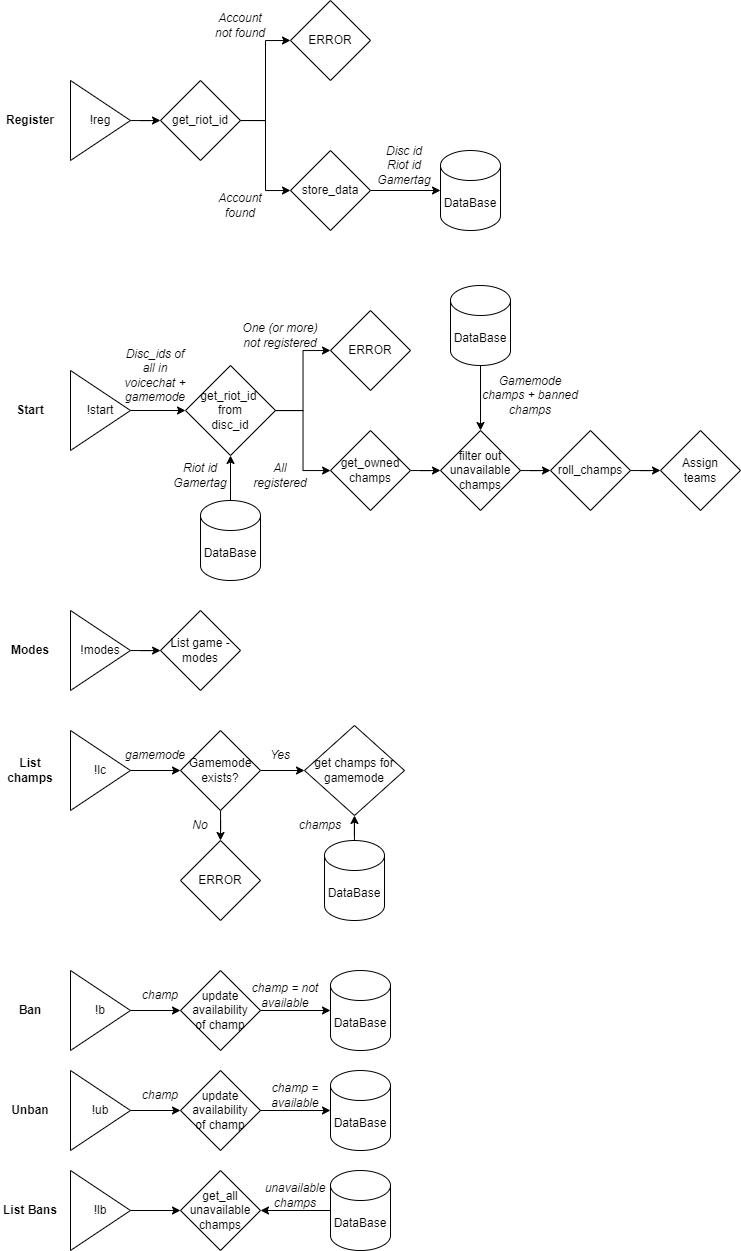

The diagram above was exported from draw.io. Its source (the exported page's mxGraphModel, read from the mxfile embedded in the PNG):
<mxGraphModel dx="1235" dy="655" grid="1" gridSize="10" guides="1" tooltips="1" connect="1" arrows="1" fold="1" page="1" pageScale="1" pageWidth="827" pageHeight="1169" math="0" shadow="0">
  <root>
    <mxCell id="0" />
    <mxCell id="1" parent="0" />
    <mxCell id="1jciQ5HYGQIsRGKKeQXM-9" style="edgeStyle=orthogonalEdgeStyle;rounded=0;orthogonalLoop=1;jettySize=auto;html=1;entryX=0;entryY=0.5;entryDx=0;entryDy=0;" parent="1" source="1jciQ5HYGQIsRGKKeQXM-1" target="1jciQ5HYGQIsRGKKeQXM-5" edge="1">
      <mxGeometry relative="1" as="geometry" />
    </mxCell>
    <mxCell id="1jciQ5HYGQIsRGKKeQXM-1" value="!reg" style="triangle;whiteSpace=wrap;html=1;" parent="1" vertex="1">
      <mxGeometry x="80" y="80" width="60" height="80" as="geometry" />
    </mxCell>
    <mxCell id="1jciQ5HYGQIsRGKKeQXM-19" style="edgeStyle=orthogonalEdgeStyle;rounded=0;orthogonalLoop=1;jettySize=auto;html=1;entryX=0;entryY=0.5;entryDx=0;entryDy=0;" parent="1" source="1jciQ5HYGQIsRGKKeQXM-2" target="1jciQ5HYGQIsRGKKeQXM-18" edge="1">
      <mxGeometry relative="1" as="geometry" />
    </mxCell>
    <mxCell id="1jciQ5HYGQIsRGKKeQXM-2" value="!start" style="triangle;whiteSpace=wrap;html=1;" parent="1" vertex="1">
      <mxGeometry x="80" y="370" width="60" height="80" as="geometry" />
    </mxCell>
    <mxCell id="1jciQ5HYGQIsRGKKeQXM-3" value="DataBase" style="shape=cylinder3;whiteSpace=wrap;html=1;boundedLbl=1;backgroundOutline=1;size=15;" parent="1" vertex="1">
      <mxGeometry x="450" y="150" width="60" height="80" as="geometry" />
    </mxCell>
    <mxCell id="1jciQ5HYGQIsRGKKeQXM-11" style="edgeStyle=orthogonalEdgeStyle;rounded=0;orthogonalLoop=1;jettySize=auto;html=1;exitX=1;exitY=0.5;exitDx=0;exitDy=0;entryX=0;entryY=0.5;entryDx=0;entryDy=0;" parent="1" source="1jciQ5HYGQIsRGKKeQXM-5" target="1jciQ5HYGQIsRGKKeQXM-10" edge="1">
      <mxGeometry relative="1" as="geometry" />
    </mxCell>
    <mxCell id="1jciQ5HYGQIsRGKKeQXM-13" style="edgeStyle=orthogonalEdgeStyle;rounded=0;orthogonalLoop=1;jettySize=auto;html=1;entryX=0;entryY=0.5;entryDx=0;entryDy=0;" parent="1" source="1jciQ5HYGQIsRGKKeQXM-5" target="1jciQ5HYGQIsRGKKeQXM-12" edge="1">
      <mxGeometry relative="1" as="geometry" />
    </mxCell>
    <mxCell id="1jciQ5HYGQIsRGKKeQXM-5" value="get_riot_id" style="rhombus;whiteSpace=wrap;html=1;" parent="1" vertex="1">
      <mxGeometry x="170" y="80" width="80" height="80" as="geometry" />
    </mxCell>
    <mxCell id="1jciQ5HYGQIsRGKKeQXM-10" value="ERROR" style="rhombus;whiteSpace=wrap;html=1;" parent="1" vertex="1">
      <mxGeometry x="300" width="80" height="80" as="geometry" />
    </mxCell>
    <mxCell id="1jciQ5HYGQIsRGKKeQXM-16" style="edgeStyle=orthogonalEdgeStyle;rounded=0;orthogonalLoop=1;jettySize=auto;html=1;" parent="1" source="1jciQ5HYGQIsRGKKeQXM-12" target="1jciQ5HYGQIsRGKKeQXM-3" edge="1">
      <mxGeometry relative="1" as="geometry" />
    </mxCell>
    <mxCell id="1jciQ5HYGQIsRGKKeQXM-12" value="store_data" style="rhombus;whiteSpace=wrap;html=1;" parent="1" vertex="1">
      <mxGeometry x="300" y="150" width="80" height="80" as="geometry" />
    </mxCell>
    <mxCell id="1jciQ5HYGQIsRGKKeQXM-14" value="&lt;i&gt;Account not found&lt;/i&gt;" style="text;strokeColor=none;align=center;fillColor=none;html=1;verticalAlign=middle;whiteSpace=wrap;rounded=0;" parent="1" vertex="1">
      <mxGeometry x="220" y="10" width="60" height="30" as="geometry" />
    </mxCell>
    <mxCell id="1jciQ5HYGQIsRGKKeQXM-15" value="&lt;i&gt;Account found&lt;/i&gt;" style="text;strokeColor=none;align=center;fillColor=none;html=1;verticalAlign=middle;whiteSpace=wrap;rounded=0;" parent="1" vertex="1">
      <mxGeometry x="220" y="190" width="60" height="30" as="geometry" />
    </mxCell>
    <mxCell id="1jciQ5HYGQIsRGKKeQXM-17" value="&lt;i&gt;Disc id&lt;/i&gt;&lt;div&gt;&lt;i&gt;Riot id&lt;/i&gt;&lt;/div&gt;&lt;div&gt;&lt;i&gt;Gamertag&lt;/i&gt;&lt;/div&gt;" style="text;strokeColor=none;align=center;fillColor=none;html=1;verticalAlign=middle;whiteSpace=wrap;rounded=0;" parent="1" vertex="1">
      <mxGeometry x="383.5" y="150" width="60" height="30" as="geometry" />
    </mxCell>
    <mxCell id="1jciQ5HYGQIsRGKKeQXM-25" style="edgeStyle=orthogonalEdgeStyle;rounded=0;orthogonalLoop=1;jettySize=auto;html=1;entryX=0;entryY=0.5;entryDx=0;entryDy=0;" parent="1" source="1jciQ5HYGQIsRGKKeQXM-18" target="1jciQ5HYGQIsRGKKeQXM-24" edge="1">
      <mxGeometry relative="1" as="geometry" />
    </mxCell>
    <mxCell id="1jciQ5HYGQIsRGKKeQXM-29" style="edgeStyle=orthogonalEdgeStyle;rounded=0;orthogonalLoop=1;jettySize=auto;html=1;" parent="1" source="1jciQ5HYGQIsRGKKeQXM-18" target="1jciQ5HYGQIsRGKKeQXM-28" edge="1">
      <mxGeometry relative="1" as="geometry" />
    </mxCell>
    <mxCell id="1jciQ5HYGQIsRGKKeQXM-18" value="get_riot_id&amp;nbsp;&lt;div&gt;from&lt;div&gt;disc_id&lt;/div&gt;&lt;/div&gt;" style="rhombus;whiteSpace=wrap;html=1;" parent="1" vertex="1">
      <mxGeometry x="195" y="365" width="90" height="90" as="geometry" />
    </mxCell>
    <mxCell id="1jciQ5HYGQIsRGKKeQXM-20" value="&lt;i&gt;Disc_ids of all in voicechat + gamemode&lt;/i&gt;" style="text;strokeColor=none;align=center;fillColor=none;html=1;verticalAlign=middle;whiteSpace=wrap;rounded=0;" parent="1" vertex="1">
      <mxGeometry x="130" y="360" width="70" height="30" as="geometry" />
    </mxCell>
    <mxCell id="1jciQ5HYGQIsRGKKeQXM-22" style="edgeStyle=orthogonalEdgeStyle;rounded=0;orthogonalLoop=1;jettySize=auto;html=1;" parent="1" source="1jciQ5HYGQIsRGKKeQXM-21" target="1jciQ5HYGQIsRGKKeQXM-18" edge="1">
      <mxGeometry relative="1" as="geometry" />
    </mxCell>
    <mxCell id="1jciQ5HYGQIsRGKKeQXM-21" value="DataBase" style="shape=cylinder3;whiteSpace=wrap;html=1;boundedLbl=1;backgroundOutline=1;size=15;" parent="1" vertex="1">
      <mxGeometry x="210" y="500" width="60" height="80" as="geometry" />
    </mxCell>
    <mxCell id="1jciQ5HYGQIsRGKKeQXM-23" value="&lt;div&gt;&lt;i&gt;Riot id&lt;/i&gt;&lt;/div&gt;&lt;div&gt;&lt;i&gt;Gamertag&lt;/i&gt;&lt;/div&gt;" style="text;strokeColor=none;align=center;fillColor=none;html=1;verticalAlign=middle;whiteSpace=wrap;rounded=0;" parent="1" vertex="1">
      <mxGeometry x="180" y="460" width="60" height="30" as="geometry" />
    </mxCell>
    <mxCell id="1jciQ5HYGQIsRGKKeQXM-24" value="ERROR" style="rhombus;whiteSpace=wrap;html=1;" parent="1" vertex="1">
      <mxGeometry x="340" y="310" width="80" height="80" as="geometry" />
    </mxCell>
    <mxCell id="1jciQ5HYGQIsRGKKeQXM-26" value="&lt;i&gt;One (or more) not registered&lt;/i&gt;" style="text;strokeColor=none;align=center;fillColor=none;html=1;verticalAlign=middle;whiteSpace=wrap;rounded=0;" parent="1" vertex="1">
      <mxGeometry x="250" y="320" width="80" height="30" as="geometry" />
    </mxCell>
    <mxCell id="1jciQ5HYGQIsRGKKeQXM-27" value="&lt;i&gt;All registered&lt;/i&gt;" style="text;strokeColor=none;align=center;fillColor=none;html=1;verticalAlign=middle;whiteSpace=wrap;rounded=0;" parent="1" vertex="1">
      <mxGeometry x="260" y="460" width="60" height="30" as="geometry" />
    </mxCell>
    <mxCell id="1jciQ5HYGQIsRGKKeQXM-63" style="edgeStyle=orthogonalEdgeStyle;rounded=0;orthogonalLoop=1;jettySize=auto;html=1;entryX=0;entryY=0.5;entryDx=0;entryDy=0;" parent="1" source="1jciQ5HYGQIsRGKKeQXM-28" target="1jciQ5HYGQIsRGKKeQXM-62" edge="1">
      <mxGeometry relative="1" as="geometry" />
    </mxCell>
    <mxCell id="1jciQ5HYGQIsRGKKeQXM-28" value="get_owned&lt;div&gt;champs&lt;/div&gt;" style="rhombus;whiteSpace=wrap;html=1;" parent="1" vertex="1">
      <mxGeometry x="340" y="430" width="80" height="80" as="geometry" />
    </mxCell>
    <mxCell id="1jciQ5HYGQIsRGKKeQXM-33" style="edgeStyle=orthogonalEdgeStyle;rounded=0;orthogonalLoop=1;jettySize=auto;html=1;entryX=0;entryY=0.5;entryDx=0;entryDy=0;" parent="1" source="1jciQ5HYGQIsRGKKeQXM-30" target="1jciQ5HYGQIsRGKKeQXM-32" edge="1">
      <mxGeometry relative="1" as="geometry" />
    </mxCell>
    <mxCell id="1jciQ5HYGQIsRGKKeQXM-30" value="roll_champs" style="rhombus;whiteSpace=wrap;html=1;" parent="1" vertex="1">
      <mxGeometry x="560" y="430" width="80" height="80" as="geometry" />
    </mxCell>
    <mxCell id="1jciQ5HYGQIsRGKKeQXM-32" value="Assign&lt;div&gt;teams&lt;/div&gt;" style="rhombus;whiteSpace=wrap;html=1;" parent="1" vertex="1">
      <mxGeometry x="670" y="430" width="80" height="80" as="geometry" />
    </mxCell>
    <mxCell id="1jciQ5HYGQIsRGKKeQXM-36" style="edgeStyle=orthogonalEdgeStyle;rounded=0;orthogonalLoop=1;jettySize=auto;html=1;" parent="1" source="1jciQ5HYGQIsRGKKeQXM-34" target="1jciQ5HYGQIsRGKKeQXM-35" edge="1">
      <mxGeometry relative="1" as="geometry" />
    </mxCell>
    <mxCell id="1jciQ5HYGQIsRGKKeQXM-34" value="!b" style="triangle;whiteSpace=wrap;html=1;" parent="1" vertex="1">
      <mxGeometry x="80" y="970" width="60" height="80" as="geometry" />
    </mxCell>
    <mxCell id="1jciQ5HYGQIsRGKKeQXM-35" value="update availability&lt;div&gt;of champ&lt;/div&gt;" style="rhombus;whiteSpace=wrap;html=1;" parent="1" vertex="1">
      <mxGeometry x="190" y="970" width="80" height="80" as="geometry" />
    </mxCell>
    <mxCell id="1jciQ5HYGQIsRGKKeQXM-37" value="&lt;i&gt;champ&lt;/i&gt;" style="text;strokeColor=none;align=center;fillColor=none;html=1;verticalAlign=middle;whiteSpace=wrap;rounded=0;" parent="1" vertex="1">
      <mxGeometry x="140" y="980" width="60" height="30" as="geometry" />
    </mxCell>
    <mxCell id="1jciQ5HYGQIsRGKKeQXM-38" value="DataBase" style="shape=cylinder3;whiteSpace=wrap;html=1;boundedLbl=1;backgroundOutline=1;size=15;" parent="1" vertex="1">
      <mxGeometry x="340" y="970" width="60" height="80" as="geometry" />
    </mxCell>
    <mxCell id="1jciQ5HYGQIsRGKKeQXM-39" style="edgeStyle=orthogonalEdgeStyle;rounded=0;orthogonalLoop=1;jettySize=auto;html=1;entryX=0;entryY=0.5;entryDx=0;entryDy=0;entryPerimeter=0;" parent="1" source="1jciQ5HYGQIsRGKKeQXM-35" target="1jciQ5HYGQIsRGKKeQXM-38" edge="1">
      <mxGeometry relative="1" as="geometry" />
    </mxCell>
    <mxCell id="1jciQ5HYGQIsRGKKeQXM-40" value="&lt;i&gt;champ = not available&lt;/i&gt;" style="text;strokeColor=none;align=center;fillColor=none;html=1;verticalAlign=middle;whiteSpace=wrap;rounded=0;" parent="1" vertex="1">
      <mxGeometry x="250" y="980" width="90" height="30" as="geometry" />
    </mxCell>
    <mxCell id="1jciQ5HYGQIsRGKKeQXM-41" style="edgeStyle=orthogonalEdgeStyle;rounded=0;orthogonalLoop=1;jettySize=auto;html=1;" parent="1" source="1jciQ5HYGQIsRGKKeQXM-42" target="1jciQ5HYGQIsRGKKeQXM-43" edge="1">
      <mxGeometry relative="1" as="geometry" />
    </mxCell>
    <mxCell id="1jciQ5HYGQIsRGKKeQXM-42" value="!ub" style="triangle;whiteSpace=wrap;html=1;" parent="1" vertex="1">
      <mxGeometry x="80" y="1070" width="60" height="80" as="geometry" />
    </mxCell>
    <mxCell id="1jciQ5HYGQIsRGKKeQXM-43" value="update availability&lt;div&gt;of champ&lt;/div&gt;" style="rhombus;whiteSpace=wrap;html=1;" parent="1" vertex="1">
      <mxGeometry x="190" y="1070" width="80" height="80" as="geometry" />
    </mxCell>
    <mxCell id="1jciQ5HYGQIsRGKKeQXM-44" value="&lt;i&gt;champ&lt;/i&gt;" style="text;strokeColor=none;align=center;fillColor=none;html=1;verticalAlign=middle;whiteSpace=wrap;rounded=0;" parent="1" vertex="1">
      <mxGeometry x="140" y="1080" width="60" height="30" as="geometry" />
    </mxCell>
    <mxCell id="1jciQ5HYGQIsRGKKeQXM-45" value="DataBase" style="shape=cylinder3;whiteSpace=wrap;html=1;boundedLbl=1;backgroundOutline=1;size=15;" parent="1" vertex="1">
      <mxGeometry x="340" y="1070" width="60" height="80" as="geometry" />
    </mxCell>
    <mxCell id="1jciQ5HYGQIsRGKKeQXM-46" style="edgeStyle=orthogonalEdgeStyle;rounded=0;orthogonalLoop=1;jettySize=auto;html=1;entryX=0;entryY=0.5;entryDx=0;entryDy=0;entryPerimeter=0;" parent="1" source="1jciQ5HYGQIsRGKKeQXM-43" target="1jciQ5HYGQIsRGKKeQXM-45" edge="1">
      <mxGeometry relative="1" as="geometry" />
    </mxCell>
    <mxCell id="1jciQ5HYGQIsRGKKeQXM-47" value="&lt;i&gt;champ = available&lt;/i&gt;" style="text;strokeColor=none;align=center;fillColor=none;html=1;verticalAlign=middle;whiteSpace=wrap;rounded=0;" parent="1" vertex="1">
      <mxGeometry x="260" y="1080" width="90" height="30" as="geometry" />
    </mxCell>
    <mxCell id="1jciQ5HYGQIsRGKKeQXM-48" style="edgeStyle=orthogonalEdgeStyle;rounded=0;orthogonalLoop=1;jettySize=auto;html=1;" parent="1" source="1jciQ5HYGQIsRGKKeQXM-49" target="1jciQ5HYGQIsRGKKeQXM-50" edge="1">
      <mxGeometry relative="1" as="geometry" />
    </mxCell>
    <mxCell id="1jciQ5HYGQIsRGKKeQXM-49" value="!lb" style="triangle;whiteSpace=wrap;html=1;" parent="1" vertex="1">
      <mxGeometry x="80" y="1170" width="60" height="80" as="geometry" />
    </mxCell>
    <mxCell id="1jciQ5HYGQIsRGKKeQXM-50" value="get_all&lt;div&gt;unavailable&lt;/div&gt;&lt;div&gt;champs&lt;/div&gt;" style="rhombus;whiteSpace=wrap;html=1;" parent="1" vertex="1">
      <mxGeometry x="190" y="1170" width="80" height="80" as="geometry" />
    </mxCell>
    <mxCell id="1jciQ5HYGQIsRGKKeQXM-55" style="edgeStyle=orthogonalEdgeStyle;rounded=0;orthogonalLoop=1;jettySize=auto;html=1;entryX=1;entryY=0.5;entryDx=0;entryDy=0;" parent="1" source="1jciQ5HYGQIsRGKKeQXM-52" target="1jciQ5HYGQIsRGKKeQXM-50" edge="1">
      <mxGeometry relative="1" as="geometry" />
    </mxCell>
    <mxCell id="1jciQ5HYGQIsRGKKeQXM-52" value="DataBase" style="shape=cylinder3;whiteSpace=wrap;html=1;boundedLbl=1;backgroundOutline=1;size=15;" parent="1" vertex="1">
      <mxGeometry x="340" y="1170" width="60" height="80" as="geometry" />
    </mxCell>
    <mxCell id="1jciQ5HYGQIsRGKKeQXM-56" value="&lt;i&gt;unavailable champs&lt;/i&gt;" style="text;strokeColor=none;align=center;fillColor=none;html=1;verticalAlign=middle;whiteSpace=wrap;rounded=0;" parent="1" vertex="1">
      <mxGeometry x="260" y="1180" width="90" height="30" as="geometry" />
    </mxCell>
    <mxCell id="1jciQ5HYGQIsRGKKeQXM-57" value="&lt;b&gt;Register&lt;/b&gt;" style="text;strokeColor=none;align=center;fillColor=none;html=1;verticalAlign=middle;whiteSpace=wrap;rounded=0;" parent="1" vertex="1">
      <mxGeometry x="10" y="105" width="60" height="30" as="geometry" />
    </mxCell>
    <mxCell id="1jciQ5HYGQIsRGKKeQXM-58" value="&lt;b&gt;Start&lt;/b&gt;" style="text;strokeColor=none;align=center;fillColor=none;html=1;verticalAlign=middle;whiteSpace=wrap;rounded=0;" parent="1" vertex="1">
      <mxGeometry x="10" y="395" width="60" height="30" as="geometry" />
    </mxCell>
    <mxCell id="1jciQ5HYGQIsRGKKeQXM-59" value="&lt;b&gt;Ban&lt;/b&gt;" style="text;strokeColor=none;align=center;fillColor=none;html=1;verticalAlign=middle;whiteSpace=wrap;rounded=0;" parent="1" vertex="1">
      <mxGeometry x="10" y="995" width="60" height="30" as="geometry" />
    </mxCell>
    <mxCell id="1jciQ5HYGQIsRGKKeQXM-60" value="&lt;b&gt;Unban&lt;/b&gt;" style="text;strokeColor=none;align=center;fillColor=none;html=1;verticalAlign=middle;whiteSpace=wrap;rounded=0;" parent="1" vertex="1">
      <mxGeometry x="10" y="1095" width="60" height="30" as="geometry" />
    </mxCell>
    <mxCell id="1jciQ5HYGQIsRGKKeQXM-61" value="&lt;b&gt;List Bans&lt;/b&gt;" style="text;strokeColor=none;align=center;fillColor=none;html=1;verticalAlign=middle;whiteSpace=wrap;rounded=0;" parent="1" vertex="1">
      <mxGeometry x="10" y="1195" width="60" height="30" as="geometry" />
    </mxCell>
    <mxCell id="1jciQ5HYGQIsRGKKeQXM-64" style="edgeStyle=orthogonalEdgeStyle;rounded=0;orthogonalLoop=1;jettySize=auto;html=1;entryX=0;entryY=0.5;entryDx=0;entryDy=0;" parent="1" source="1jciQ5HYGQIsRGKKeQXM-62" target="1jciQ5HYGQIsRGKKeQXM-30" edge="1">
      <mxGeometry relative="1" as="geometry" />
    </mxCell>
    <mxCell id="1jciQ5HYGQIsRGKKeQXM-62" value="filter out unavailable champs" style="rhombus;whiteSpace=wrap;html=1;" parent="1" vertex="1">
      <mxGeometry x="450" y="430" width="80" height="80" as="geometry" />
    </mxCell>
    <mxCell id="1jciQ5HYGQIsRGKKeQXM-66" style="edgeStyle=orthogonalEdgeStyle;rounded=0;orthogonalLoop=1;jettySize=auto;html=1;" parent="1" source="1jciQ5HYGQIsRGKKeQXM-65" target="1jciQ5HYGQIsRGKKeQXM-62" edge="1">
      <mxGeometry relative="1" as="geometry" />
    </mxCell>
    <mxCell id="1jciQ5HYGQIsRGKKeQXM-65" value="DataBase" style="shape=cylinder3;whiteSpace=wrap;html=1;boundedLbl=1;backgroundOutline=1;size=15;" parent="1" vertex="1">
      <mxGeometry x="460" y="285" width="60" height="80" as="geometry" />
    </mxCell>
    <mxCell id="1jciQ5HYGQIsRGKKeQXM-67" value="&lt;i&gt;Gamemode champs + banned champs&lt;/i&gt;" style="text;strokeColor=none;align=center;fillColor=none;html=1;verticalAlign=middle;whiteSpace=wrap;rounded=0;" parent="1" vertex="1">
      <mxGeometry x="490" y="380" width="100" height="30" as="geometry" />
    </mxCell>
    <mxCell id="gH_3bS18TPdIOKTVG0g5-2" style="edgeStyle=orthogonalEdgeStyle;rounded=0;orthogonalLoop=1;jettySize=auto;html=1;" edge="1" parent="1" source="gH_3bS18TPdIOKTVG0g5-3" target="gH_3bS18TPdIOKTVG0g5-4">
      <mxGeometry relative="1" as="geometry" />
    </mxCell>
    <mxCell id="gH_3bS18TPdIOKTVG0g5-3" value="!modes" style="triangle;whiteSpace=wrap;html=1;" vertex="1" parent="1">
      <mxGeometry x="80" y="610" width="60" height="80" as="geometry" />
    </mxCell>
    <mxCell id="gH_3bS18TPdIOKTVG0g5-4" value="List game - modes" style="rhombus;whiteSpace=wrap;html=1;" vertex="1" parent="1">
      <mxGeometry x="170" y="610" width="80" height="80" as="geometry" />
    </mxCell>
    <mxCell id="gH_3bS18TPdIOKTVG0g5-9" value="&lt;b&gt;Modes&lt;/b&gt;" style="text;strokeColor=none;align=center;fillColor=none;html=1;verticalAlign=middle;whiteSpace=wrap;rounded=0;" vertex="1" parent="1">
      <mxGeometry x="10" y="635" width="60" height="30" as="geometry" />
    </mxCell>
    <mxCell id="gH_3bS18TPdIOKTVG0g5-25" style="edgeStyle=orthogonalEdgeStyle;rounded=0;orthogonalLoop=1;jettySize=auto;html=1;entryX=0;entryY=0.5;entryDx=0;entryDy=0;" edge="1" parent="1" source="gH_3bS18TPdIOKTVG0g5-17" target="gH_3bS18TPdIOKTVG0g5-24">
      <mxGeometry relative="1" as="geometry" />
    </mxCell>
    <mxCell id="gH_3bS18TPdIOKTVG0g5-17" value="!lc" style="triangle;whiteSpace=wrap;html=1;" vertex="1" parent="1">
      <mxGeometry x="80" y="730" width="60" height="80" as="geometry" />
    </mxCell>
    <mxCell id="gH_3bS18TPdIOKTVG0g5-18" value="get champs for&lt;div&gt;gamemode&lt;/div&gt;" style="rhombus;whiteSpace=wrap;html=1;" vertex="1" parent="1">
      <mxGeometry x="314" y="725" width="100" height="90" as="geometry" />
    </mxCell>
    <mxCell id="gH_3bS18TPdIOKTVG0g5-19" value="&lt;b&gt;List champs&lt;/b&gt;" style="text;strokeColor=none;align=center;fillColor=none;html=1;verticalAlign=middle;whiteSpace=wrap;rounded=0;" vertex="1" parent="1">
      <mxGeometry x="10" y="755" width="60" height="30" as="geometry" />
    </mxCell>
    <mxCell id="gH_3bS18TPdIOKTVG0g5-21" style="edgeStyle=orthogonalEdgeStyle;rounded=0;orthogonalLoop=1;jettySize=auto;html=1;entryX=0.5;entryY=1;entryDx=0;entryDy=0;" edge="1" parent="1" source="gH_3bS18TPdIOKTVG0g5-20" target="gH_3bS18TPdIOKTVG0g5-18">
      <mxGeometry relative="1" as="geometry" />
    </mxCell>
    <mxCell id="gH_3bS18TPdIOKTVG0g5-20" value="DataBase" style="shape=cylinder3;whiteSpace=wrap;html=1;boundedLbl=1;backgroundOutline=1;size=15;" vertex="1" parent="1">
      <mxGeometry x="334" y="840" width="60" height="80" as="geometry" />
    </mxCell>
    <mxCell id="gH_3bS18TPdIOKTVG0g5-22" value="&lt;div&gt;&lt;i&gt;gamemode&lt;/i&gt;&lt;/div&gt;" style="text;strokeColor=none;align=center;fillColor=none;html=1;verticalAlign=middle;whiteSpace=wrap;rounded=0;" vertex="1" parent="1">
      <mxGeometry x="135" y="740" width="60" height="30" as="geometry" />
    </mxCell>
    <mxCell id="gH_3bS18TPdIOKTVG0g5-23" value="&lt;div&gt;&lt;i&gt;champs&lt;/i&gt;&lt;/div&gt;" style="text;strokeColor=none;align=center;fillColor=none;html=1;verticalAlign=middle;whiteSpace=wrap;rounded=0;" vertex="1" parent="1">
      <mxGeometry x="300" y="810" width="60" height="30" as="geometry" />
    </mxCell>
    <mxCell id="gH_3bS18TPdIOKTVG0g5-26" style="edgeStyle=orthogonalEdgeStyle;rounded=0;orthogonalLoop=1;jettySize=auto;html=1;entryX=0;entryY=0.5;entryDx=0;entryDy=0;" edge="1" parent="1" source="gH_3bS18TPdIOKTVG0g5-24" target="gH_3bS18TPdIOKTVG0g5-18">
      <mxGeometry relative="1" as="geometry" />
    </mxCell>
    <mxCell id="gH_3bS18TPdIOKTVG0g5-34" style="edgeStyle=orthogonalEdgeStyle;rounded=0;orthogonalLoop=1;jettySize=auto;html=1;entryX=0.5;entryY=0;entryDx=0;entryDy=0;" edge="1" parent="1" source="gH_3bS18TPdIOKTVG0g5-24" target="gH_3bS18TPdIOKTVG0g5-32">
      <mxGeometry relative="1" as="geometry" />
    </mxCell>
    <mxCell id="gH_3bS18TPdIOKTVG0g5-24" value="Gamemode&lt;div&gt;exists?&lt;/div&gt;" style="rhombus;whiteSpace=wrap;html=1;" vertex="1" parent="1">
      <mxGeometry x="190" y="730" width="80" height="80" as="geometry" />
    </mxCell>
    <mxCell id="gH_3bS18TPdIOKTVG0g5-27" value="&lt;div&gt;&lt;i&gt;Yes&lt;/i&gt;&lt;/div&gt;" style="text;strokeColor=none;align=center;fillColor=none;html=1;verticalAlign=middle;whiteSpace=wrap;rounded=0;" vertex="1" parent="1">
      <mxGeometry x="260" y="740" width="60" height="30" as="geometry" />
    </mxCell>
    <mxCell id="gH_3bS18TPdIOKTVG0g5-31" value="&lt;div&gt;&lt;i&gt;No&lt;/i&gt;&lt;/div&gt;" style="text;strokeColor=none;align=center;fillColor=none;html=1;verticalAlign=middle;whiteSpace=wrap;rounded=0;" vertex="1" parent="1">
      <mxGeometry x="180" y="810" width="60" height="30" as="geometry" />
    </mxCell>
    <mxCell id="gH_3bS18TPdIOKTVG0g5-32" value="ERROR" style="rhombus;whiteSpace=wrap;html=1;" vertex="1" parent="1">
      <mxGeometry x="190" y="840" width="80" height="80" as="geometry" />
    </mxCell>
  </root>
</mxGraphModel>